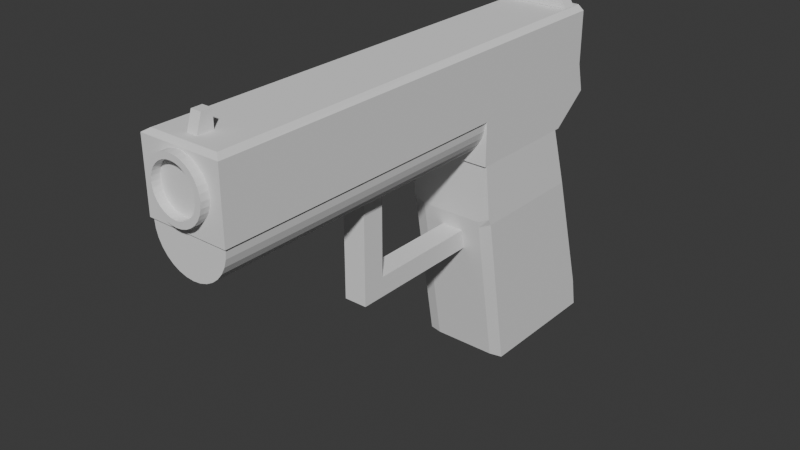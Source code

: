 # Source: gun_trial_1.blend  (saved by Blender 4.5.90; exported with 4.5.12 LTS)
import bpy
from mathutils import Matrix  # noqa: F401  (used for matrix-valued properties, if any)

bpy.ops.wm.read_factory_settings(use_empty=True)
scene = bpy.context.scene
scene.name = 'Scene'

# ---- collections
col_collection = bpy.data.collections.new('Collection'); scene.collection.children.link(col_collection)

# ---- world
world_world = bpy.data.worlds.new('World'); scene.world = world_world
world_world.use_nodes = True; world_world.node_tree.nodes.clear()
_N = world_world.node_tree.nodes; _L = world_world.node_tree.links
n0 = _N.new('ShaderNodeOutputWorld'); n0.name = 'World Output'; n0.location = (300, 300)
n1 = _N.new('ShaderNodeBackground'); n1.name = 'Background'; n1.location = (10, 300)
n1.inputs[0].default_value = (0.05088, 0.05088, 0.05088, 1.0)
_L.new(n1.outputs[0], n0.inputs[0])
n0.is_active_output = True
world_world.color = (0.05088, 0.05088, 0.05088)
world_world.sun_shadow_jitter_overblur = 0.0

# ---- meshes
me_cube_004 = bpy.data.meshes.new('Cube.004')
me_cube_004.from_pydata([(-0.3333, -38.66, -12.71), (-0.3333, -35.33, -12.71), (0.3333, -38.66, -12.71), (0.3333, -35.33, -12.71), (-0.3333, -38.66, -11.56), (-0.3333, -35.33, -11.56), (0.3333, -35.33, -11.56), (0.3333, -38.66, -11.56), (1.115, -63.82, -4.756), (1.093, -63.82, -5.191), (1.03, -63.82, -5.61), (0.9269, -63.82, -5.995), (0.7883, -63.82, -6.333), (0.6194, -63.82, -6.61), (0.4266, -63.82, -6.816), (0.2175, -63.82, -6.943), (0.0, -63.82, -6.986), (-0.2175, -63.82, -6.943), (-0.4266, -63.82, -6.816), (-0.6194, -63.82, -6.61), (-0.7883, -63.82, -6.333), (-0.9269, -63.82, -5.995), (-1.03, -63.82, -5.61), (-1.093, -63.82, -5.191), (-1.115, -63.82, -4.756), (1.115, -41.4, -4.756), (1.093, -41.4, -5.191), (1.03, -41.4, -5.61), (0.9269, -41.4, -5.995), (0.7883, -41.4, -6.333), (0.6194, -41.4, -6.61), (0.4266, -41.4, -6.816), (0.2175, -41.4, -6.943), (0.0, -41.4, -6.986), (-0.2175, -41.4, -6.943), (-0.4266, -41.4, -6.816), (-0.6194, -41.4, -6.61), (-0.7883, -41.4, -6.333), (-0.9269, -41.4, -5.995), (-1.03, -41.4, -5.61), (-1.093, -41.4, -5.191), (-1.115, -41.4, -4.756), (-0.1626, -65.33, -0.9272), (-2.716e-09, -65.33, -0.8952), (-0.3189, -65.33, -1.022), (-0.463, -65.33, -1.176), (-0.5893, -65.33, -1.383), (-0.6929, -65.33, -1.636), (-0.7699, -65.33, -1.924), (-0.8173, -65.33, -2.237), (-0.8333, -65.33, -2.562), (-0.8173, -65.33, -2.887), (-0.7699, -65.33, -3.2), (-0.6929, -65.33, -3.488), (-0.5893, -65.33, -3.74), (-0.463, -65.33, -3.948), (-0.3189, -65.33, -4.102), (-0.1626, -65.33, -4.196), (-2.716e-09, -65.33, -4.228), (0.1626, -65.33, -4.196), (0.3189, -65.33, -4.102), (0.463, -65.33, -3.948), (0.5893, -65.33, -3.74), (0.6929, -65.33, -3.488), (0.7699, -65.33, -3.2), (0.8173, -65.33, -2.887), (0.8333, -65.33, -2.562), (0.8173, -65.33, -2.237), (0.7699, -65.33, -1.924), (0.6929, -65.33, -1.636), (0.5893, -65.33, -1.383), (0.463, -65.33, -1.176), (0.3189, -65.33, -1.022), (0.1626, -65.33, -0.9272), (-0.1301, -65.33, -1.254), (-4.734e-09, -65.33, -1.228), (-0.2551, -65.33, -1.33), (-0.3704, -65.33, -1.453), (-0.4714, -65.33, -1.619), (-0.5543, -65.33, -1.821), (-0.6159, -65.33, -2.052), (-0.6539, -65.33, -2.302), (-0.6667, -65.33, -2.562), (-0.6539, -65.33, -2.822), (-0.6159, -65.33, -3.072), (-0.5543, -65.33, -3.303), (-0.4714, -65.33, -3.505), (-0.3704, -65.33, -3.67), (-0.2551, -65.33, -3.794), (-0.1301, -65.33, -3.87), (-4.734e-09, -65.33, -3.895), (0.1301, -65.33, -3.87), (0.2551, -65.33, -3.794), (0.3704, -65.33, -3.67), (0.4714, -65.33, -3.505), (0.5543, -65.33, -3.303), (0.6159, -65.33, -3.072), (0.6539, -65.33, -2.822), (0.6667, -65.33, -2.562), (0.6539, -65.33, -2.302), (0.6159, -65.33, -2.052), (0.5543, -65.33, -1.821), (0.4714, -65.33, -1.619), (0.3704, -65.33, -1.453), (0.2551, -65.33, -1.33), (0.1301, -65.33, -1.254), (-1.167, -19.28, -7.178), (1.167, -19.28, -7.178), (1.167, -19.58, -4.663), (1.167, -19.58, -7.178), (-1.167, -19.58, -7.178), (-1.167, -19.58, -4.663), (-1.167, -2.554, -5.511), (1.167, -19.28, -5.511), (1.167, -2.554, -5.511), (-1.167, -19.28, -5.511), (-2.716e-09, -64.11, -0.8952), (-0.1626, -64.11, -0.9272), (0.3189, -64.11, -1.022), (0.1626, -64.11, -0.9272), (-0.3189, -64.11, -1.022), (0.463, -64.11, -1.176), (-0.463, -64.11, -1.176), (0.5893, -64.11, -1.383), (-0.5893, -64.11, -1.383), (-4.734e-09, -64.11, -1.228), (0.1301, -64.11, -1.254), (-0.1301, -64.11, -1.254), (0.3704, -64.11, -1.453), (-0.3704, -64.11, -1.453), (0.2551, -64.11, -1.33), (-0.2551, -64.11, -1.33), (0.6929, -64.11, -1.636), (0.4714, -64.11, -1.619), (-0.4714, -64.11, -1.619), (-0.6929, -64.11, -1.636), (0.5543, -64.11, -1.821), (-0.5543, -64.11, -1.821), (0.7699, -64.11, -1.924), (-0.7699, -64.11, -1.924), (0.6159, -64.11, -2.052), (-0.6159, -64.11, -2.052), (-0.8173, -64.11, -2.237), (0.8173, -64.11, -2.237), (0.6539, -64.11, -2.302), (-0.6539, -64.11, -2.302), (0.8333, -64.11, -2.562), (-0.8329, -64.11, -2.554), (-0.8333, -64.11, -2.562), (0.6667, -64.11, -2.562), (-0.6667, -64.11, -2.562), (-0.8173, -64.11, -2.887), (-0.6539, -64.11, -2.822), (0.8329, -64.11, -2.57), (0.8173, -64.11, -2.887), (0.6539, -64.11, -2.822), (0.6159, -64.11, -3.072), (-0.6159, -64.11, -3.072), (0.7699, -64.11, -3.2), (-0.5543, -64.11, -3.303), (-0.7699, -64.11, -3.2), (0.5543, -64.11, -3.303), (-0.6929, -64.11, -3.488), (0.6929, -64.11, -3.488), (0.5893, -64.11, -3.74), (0.4714, -64.11, -3.505), (-0.4714, -64.11, -3.505), (-0.5893, -64.11, -3.74), (0.3704, -64.11, -3.67), (0.463, -64.11, -3.948), (0.3189, -64.11, -4.102), (0.2551, -64.11, -3.794), (0.1626, -64.11, -4.196), (-2.716e-09, -64.11, -4.228), (0.1301, -64.11, -3.87), (-0.1626, -64.11, -4.196), (-4.734e-09, -64.11, -3.895), (-0.1301, -64.11, -3.87), (-0.2551, -64.11, -3.794), (-0.463, -64.11, -3.948), (-0.3704, -64.11, -3.67), (-0.3189, -64.11, -4.102), (-0.9262, -19.58, -5.994), (-1.093, -19.58, -5.191), (-0.4263, -19.58, -6.815), (-0.2173, -19.58, -6.941), (-0.6189, -19.58, -6.609), (-0.7877, -19.58, -6.332), (1.114, -19.58, -4.756), (9.606e-10, -19.58, -6.984), (1.093, -19.58, -5.191), (1.109, -19.58, -4.663), (0.4263, -19.58, -6.815), (0.7877, -19.58, -6.332), (0.6189, -19.58, -6.609), (0.9262, -19.58, -5.994), (1.029, -19.58, -5.609), (-1.029, -19.58, -5.609), (-1.114, -19.58, -4.756), (0.2173, -19.58, -6.941), (-1.109, -19.58, -4.663), (-1.11, -63.82, -4.663), (1.11, -63.82, -4.663), (0.3333, -18.61, -11.56), (0.3333, -18.1, -12.71), (-0.3333, -18.1, -12.71), (-0.3333, -18.61, -11.56), (-0.3333, -35.33, -6.872), (-0.3333, -38.66, -6.873), (-0.2174, -35.33, -6.943), (2.673e-10, -35.33, -6.985), (0.2174, -35.33, -6.943), (0.3333, -35.33, -6.872), (0.3333, -38.66, -6.873), (-0.2175, -38.66, -6.943), (1.206e-10, -38.66, -6.986), (0.2175, -38.66, -6.943), (1.167, -2.972, -7.178), (0.8044, -2.554, -7.178), (1.167, -2.192, -7.178), (1.167, -2.554, -6.816), (-0.8044, -2.554, -7.178), (-1.167, -2.972, -7.178), (-1.167, -2.554, -6.816), (-1.167, -2.192, -7.178), (-1.283, 5.161, -19.85), (-0.9211, 5.577, -19.85), (-0.9212, -14.96, -19.85), (-1.283, -14.56, -19.85), (1.283, -14.56, -19.85), (0.9212, -14.96, -19.85), (0.9211, 5.577, -19.85), (1.283, 5.161, -19.85), (-1.283, -18.64, -10.61), (-0.9212, -18.68, -11.41), (-0.9212, -19.03, -10.61), (-1.271, -19.06, -10.25), (-0.9211, -0.6327, -10.61), (-1.283, -1.051, -10.61), (1.283, -1.051, -10.61), (0.9211, -0.6327, -10.61), (0.9212, -18.87, -10.97), (1.283, -18.64, -10.61), (1.271, -19.06, -10.25), (0.9212, -19.03, -10.61), (-0.9212, -15.73, -18.1), (-1.283, -15.34, -18.1), (-1.283, 4.385, -18.1), (-0.9211, 4.802, -18.1), (0.9211, 4.802, -18.1), (1.283, 4.385, -18.1), (1.283, -15.34, -18.1), (0.9212, -15.73, -18.1), (-1.167, -2.192, -7.178), (-0.9307, -1.995, -7.178), (0.9307, -1.995, -7.178), (1.167, -2.192, -7.178), (-0.9307, 3.421, -5.308), (-0.9307, 3.315, -5.579), (-1.167, 3.268, -5.511), (1.167, 3.268, -5.511), (0.9307, 3.315, -5.579), (0.9307, 3.421, -5.308), (-1.167, -2.554, -4.709), (1.167, -19.28, -4.663), (-1.167, 2.787, -4.696), (1.167, -2.554, -4.658), (-0.9307, 3.053, -4.687), (-1.167, -19.28, -4.75), (0.9307, 3.034, -4.655), (-1.167, -19.58, -4.751), (1.167, 2.764, -4.656), (-2.716e-09, -20.23, -0.8952), (-0.1626, -20.23, -0.9272), (0.3189, -20.23, -1.022), (0.1626, -20.23, -0.9272), (-0.3189, -20.23, -1.022), (0.463, -20.23, -1.176), (-0.463, -20.23, -1.176), (0.5893, -20.23, -1.383), (-0.5893, -20.23, -1.383), (-4.734e-09, -20.23, -1.228), (0.1301, -20.23, -1.254), (-0.1301, -20.23, -1.254), (0.3704, -20.23, -1.453), (-0.3704, -20.23, -1.453), (0.2551, -20.23, -1.33), (-0.2551, -20.23, -1.33), (0.6929, -20.23, -1.636), (0.4714, -20.23, -1.619), (-0.4714, -20.23, -1.619), (-0.6929, -20.23, -1.636), (0.5543, -20.23, -1.821), (-0.5543, -20.23, -1.821), (0.7699, -20.23, -1.924), (-0.7699, -20.23, -1.924), (0.6159, -20.23, -2.052), (-0.6159, -20.23, -2.052), (-0.8173, -20.23, -2.237), (0.8173, -20.23, -2.237), (0.6539, -20.23, -2.302), (-0.6539, -20.23, -2.302), (0.8333, -20.23, -2.562), (-0.8329, -20.23, -2.554), (-0.8333, -20.23, -2.562), (0.6667, -20.23, -2.562), (-0.6667, -20.23, -2.562), (-0.8173, -20.23, -2.887), (-0.6539, -20.23, -2.822), (0.8329, -20.23, -2.57), (0.8173, -20.23, -2.887), (0.6539, -20.23, -2.822), (0.6159, -20.23, -3.072), (-0.6159, -20.23, -3.072), (0.7699, -20.23, -3.2), (-0.5543, -20.23, -3.303), (-0.7699, -20.23, -3.2), (0.5543, -20.23, -3.303), (-0.6929, -20.23, -3.488), (0.6929, -20.23, -3.488), (0.5893, -20.23, -3.74), (0.4714, -20.23, -3.505), (-0.4714, -20.23, -3.505), (-0.5893, -20.23, -3.74), (0.3704, -20.23, -3.67), (0.463, -20.23, -3.948), (0.3189, -20.23, -4.102), (0.2551, -20.23, -3.794), (0.1626, -20.23, -4.196), (-2.716e-09, -20.23, -4.228), (0.1301, -20.23, -3.87), (-0.1626, -20.23, -4.196), (-4.734e-09, -20.23, -3.895), (-0.1301, -20.23, -3.87), (-0.2551, -20.23, -3.794), (-0.463, -20.23, -3.948), (-0.3704, -20.23, -3.67), (-0.3189, -20.23, -4.102)], [], [(4, 208, 207, 5), (5, 207, 209, 210, 211, 212, 6), (6, 212, 213, 7), (7, 213, 216, 215, 214, 208, 4), (1, 3, 2, 0), (2, 7, 4, 0), (3, 6, 7, 2), (5, 6, 203, 206), (0, 4, 5, 1), (1, 5, 206, 205), (6, 3, 204, 203), (3, 1, 205, 204), (25, 8, 9, 26), (26, 9, 10, 27), (27, 10, 11, 28), (28, 11, 12, 29), (29, 12, 13, 30), (30, 13, 14, 31), (31, 14, 15, 32), (32, 15, 16, 33), (33, 16, 17, 34), (34, 17, 18, 35), (35, 18, 19, 36), (36, 19, 20, 37), (37, 20, 21, 38), (38, 21, 22, 39), (39, 22, 23, 40), (40, 23, 24, 41), (47, 48, 80, 79), (61, 62, 94, 93), (48, 49, 81, 80), (62, 63, 95, 94), (49, 50, 82, 81), (63, 64, 96, 95), (50, 51, 83, 82), (64, 65, 97, 96), (51, 52, 84, 83), (65, 66, 98, 97), (52, 53, 85, 84), (66, 67, 99, 98), (53, 54, 86, 85), (67, 68, 100, 99), (54, 55, 87, 86), (68, 69, 101, 100), (55, 56, 88, 87), (43, 42, 74, 75), (69, 70, 102, 101), (56, 57, 89, 88), (42, 44, 76, 74), (70, 71, 103, 102), (57, 58, 90, 89), (44, 45, 77, 76), (71, 72, 104, 103), (58, 59, 91, 90), (45, 46, 78, 77), (72, 73, 105, 104), (59, 60, 92, 91), (46, 47, 79, 78), (73, 43, 75, 105), (60, 61, 93, 92), (256, 260, 114, 220, 219), (110, 106, 107, 109), (107, 113, 264, 108, 109), (225, 226, 231, 232, 229, 230, 227, 228), (112, 263, 265, 259), (221, 218, 240, 237), (252, 245, 227, 230), (107, 106, 236, 235, 244, 243), (250, 251, 229, 232), (246, 247, 225, 228), (109, 108, 191, 188, 190, 196, 195, 193, 194, 192, 199, 189, 185, 184, 186, 187, 182, 197, 183, 198, 200, 111, 270, 110), (115, 268, 263, 112), (114, 266, 264, 113), (260, 271, 266, 114), (257, 267, 269, 262), (233, 238, 247, 246), (248, 249, 231, 226), (239, 242, 251, 250), (235, 234, 205, 206, 203, 241, 244), (241, 203, 204, 205, 234, 245, 252), (106, 115, 112, 223, 222), (224, 223, 112, 259, 253), (217, 107, 243, 242, 239), (254, 258, 261, 255), (106, 222, 238, 233, 236), (177, 178, 88, 89), (146, 143, 67, 66), (175, 173, 58, 57), (166, 159, 85, 86), (137, 134, 78, 79), (132, 123, 70, 69), (120, 122, 45, 44), (131, 127, 74, 76), (151, 160, 52, 51), (149, 155, 97, 98), (169, 164, 62, 61), (124, 135, 47, 46), (125, 126, 105, 75), (123, 121, 71, 70), (130, 128, 103, 104), (176, 177, 89, 90), (159, 157, 84, 85), (152, 150, 82, 83), (127, 125, 75, 74), (158, 154, 65, 64), (139, 142, 49, 48), (133, 136, 101, 102), (180, 166, 86, 87), (161, 165, 94, 95), (119, 116, 43, 73), (181, 175, 57, 56), (179, 181, 56, 55), (172, 170, 60, 59), (138, 132, 69, 68), (168, 171, 92, 93), (174, 176, 90, 91), (171, 174, 91, 92), (178, 180, 87, 88), (135, 139, 48, 47), (163, 158, 64, 63), (145, 141, 80, 81), (128, 133, 102, 103), (122, 124, 46, 45), (167, 179, 55, 54), (116, 117, 42, 43), (157, 152, 83, 84), (140, 144, 99, 100), (126, 130, 104, 105), (160, 162, 53, 52), (148, 151, 51, 50), (165, 168, 93, 94), (143, 138, 68, 67), (129, 131, 76, 77), (144, 149, 98, 99), (142, 147, 148, 50, 49), (134, 129, 77, 78), (121, 118, 72, 71), (162, 167, 54, 53), (117, 120, 44, 42), (156, 161, 95, 96), (173, 172, 59, 58), (141, 137, 79, 80), (136, 140, 100, 101), (118, 119, 73, 72), (150, 145, 81, 82), (170, 169, 61, 60), (155, 156, 96, 97), (154, 153, 146, 66, 65), (164, 163, 63, 62), (198, 183, 40, 41), (196, 190, 26, 27), (195, 196, 27, 28), (184, 185, 209, 207, 208, 214, 34, 35), (202, 201, 24, 23, 22, 21, 20, 19, 18, 17, 16, 15, 14, 13, 12, 11, 10, 9, 8), (186, 184, 35, 36), (189, 199, 211, 210), (194, 193, 29, 30), (199, 192, 31, 32, 216, 213, 212, 211), (193, 195, 28, 29), (182, 187, 37, 38), (183, 197, 39, 40), (190, 188, 25, 26), (187, 186, 36, 37), (185, 189, 210, 209), (197, 182, 38, 39), (192, 194, 30, 31), (214, 215, 33, 34), (237, 240, 249, 248), (215, 216, 32, 33), (217, 218, 219, 220), (221, 222, 223, 224), (233, 234, 235, 236), (241, 242, 243, 244), (246, 228, 227, 245), (248, 226, 225, 247), (250, 232, 231, 249), (252, 230, 229, 251), (221, 237, 238, 222), (217, 239, 240, 218), (233, 246, 245, 234), (237, 248, 247, 238), (239, 250, 249, 240), (241, 252, 251, 242), (217, 220, 114, 113, 107), (257, 258, 259), (260, 261, 262), (259, 265, 267, 257), (262, 269, 271, 260), (253, 259, 258, 254), (255, 261, 260, 256), (257, 262, 261, 258), (253, 254, 255, 256, 219, 218, 221, 224), (270, 268, 115, 106, 110), (165, 161, 317, 321), (139, 135, 291, 295), (159, 166, 322, 315), (140, 136, 292, 296), (164, 169, 325, 320), (137, 141, 297, 293), (169, 170, 326, 325), (138, 143, 299, 294), (168, 165, 321, 324), (142, 139, 295, 298), (171, 168, 324, 327), (144, 140, 296, 300), (117, 116, 272, 273), (170, 172, 328, 326), (141, 145, 301, 297), (119, 118, 274, 275), (172, 173, 329, 328), (143, 146, 302, 299), (120, 117, 273, 276), (174, 171, 327, 330), (147, 142, 298, 303), (116, 119, 275, 272), (176, 174, 330, 332), (148, 147, 303, 304), (122, 120, 276, 278), (173, 175, 331, 329), (149, 144, 300, 305), (118, 121, 277, 274), (177, 176, 332, 333), (145, 150, 306, 301), (121, 123, 279, 277), (178, 177, 333, 334), (150, 152, 308, 306), (124, 122, 278, 280), (181, 179, 335, 337), (151, 148, 304, 307), (125, 127, 283, 281), (175, 181, 337, 331), (146, 153, 309, 302), (126, 125, 281, 282), (180, 178, 334, 336), (153, 154, 310, 309), (128, 130, 286, 284), (167, 162, 318, 323), (155, 149, 305, 311), (131, 129, 285, 287), (166, 180, 336, 322), (156, 155, 311, 312), (130, 126, 282, 286), (179, 167, 323, 335), (152, 157, 313, 308), (127, 131, 287, 283), (154, 158, 314, 310), (123, 132, 288, 279), (157, 159, 315, 313), (133, 128, 284, 289), (160, 151, 307, 316), (129, 134, 290, 285), (161, 156, 312, 317), (135, 124, 280, 291), (162, 160, 316, 318), (136, 133, 289, 292), (158, 163, 319, 314), (134, 137, 293, 290), (163, 164, 320, 319), (132, 138, 294, 288), (188, 111, 201, 202)])
_uv = me_cube_004.uv_layers.new(name='UVMap')
_uv.uv.foreach_set('vector', [0.4182, 0.0, 0.594, 0.0, 0.594, 0.25, 0.4182, 0.25, 0.4182, 0.25, 0.594, 0.25, 0.5914, 0.2935, 0.5898, 0.375, 0.5914, 0.4565, 0.594, 0.5, 0.4182, 0.5, 0.4182, 0.5, 0.594, 0.5, 0.594, 0.75, 0.4182, 0.75, 0.4182, 0.75, 0.594, 0.75, 0.5914, 0.7935, 0.5898, 0.875, 0.5914, 0.9565, 0.594, 1.0, 0.4182, 1.0, 0.125, 0.5, 0.375, 0.5, 0.375, 0.75, 0.125, 0.75, 0.375, 0.75, 0.4182, 0.75, 0.4182, 1.0, 0.375, 1.0, 0.375, 0.5, 0.4182, 0.5, 0.4182, 0.75, 0.375, 0.75, 0.4182, 0.25, 0.4182, 0.5, 0.4182, 0.5, 0.4182, 0.25, 0.375, 0.0, 0.4182, 0.0, 0.4182, 0.25, 0.375, 0.25, 0.375, 0.25, 0.4182, 0.25, 0.4182, 0.25, 0.375, 0.25, 0.4182, 0.5, 0.375, 0.5, 0.375, 0.5, 0.4182, 0.5, 0.375, 0.5, 0.125, 0.5, 0.125, 0.5, 0.375, 0.5, 0.75, 0.75, 0.75, 1.0, 0.7188, 1.0, 0.7188, 0.75, 0.7188, 0.75, 0.7188, 1.0, 0.6875, 1.0, 0.6875, 0.75, 0.6875, 0.75, 0.6875, 1.0, 0.6562, 1.0, 0.6562, 0.75, 0.6562, 0.75, 0.6562, 1.0, 0.625, 1.0, 0.625, 0.75, 0.625, 0.75, 0.625, 1.0, 0.5938, 1.0, 0.5938, 0.75, 0.5938, 0.75, 0.5938, 1.0, 0.5625, 1.0, 0.5625, 0.75, 0.5625, 0.75, 0.5625, 1.0, 0.5312, 1.0, 0.5312, 0.75, 0.5312, 0.75, 0.5312, 1.0, 0.5, 1.0, 0.5, 0.75, 0.5, 0.75, 0.5, 1.0, 0.4688, 1.0, 0.4688, 0.75, 0.4688, 0.75, 0.4688, 1.0, 0.4375, 1.0, 0.4375, 0.75, 0.4375, 0.75, 0.4375, 1.0, 0.4062, 1.0, 0.4062, 0.75, 0.4062, 0.75, 0.4062, 1.0, 0.375, 1.0, 0.375, 0.75, 0.375, 0.75, 0.375, 1.0, 0.3438, 1.0, 0.3438, 0.75, 0.3438, 0.75, 0.3438, 1.0, 0.3125, 1.0, 0.3125, 0.75, 0.3125, 0.75, 0.3125, 1.0, 0.2812, 1.0, 0.2812, 0.75, 0.2812, 0.75, 0.2812, 1.0, 0.25, 1.0, 0.25, 0.75, 0.0, 0.0, 0.0, 0.0, 0.0, 0.0, 0.0, 0.0, 0.0, 0.0, 0.0, 0.0, 0.0, 0.0, 0.0, 0.0, 0.0, 0.0, 0.0, 0.0, 0.0, 0.0, 0.0, 0.0, 0.0, 0.0, 0.0, 0.0, 0.0, 0.0, 0.0, 0.0, 0.0, 0.0, 0.0, 0.0, 0.0, 0.0, 0.0, 0.0, 0.0, 0.0, 0.0, 0.0, 0.0, 0.0, 0.0, 0.0, 0.0, 0.0, 0.0, 0.0, 0.0, 0.0, 0.0, 0.0, 0.0, 0.0, 0.0, 0.0, 0.0, 0.0, 0.0, 0.0, 0.0, 0.0, 0.0, 0.0, 0.0, 0.0, 0.0, 0.0, 0.0, 0.0, 0.0, 0.0, 0.0, 0.0, 0.0, 0.0, 0.0, 0.0, 0.0, 0.0, 0.0, 0.0, 0.0, 0.0, 0.0, 0.0, 0.0, 0.0, 0.0, 0.0, 0.0, 0.0, 0.0, 0.0, 0.0, 0.0, 0.0, 0.0, 0.0, 0.0, 0.0, 0.0, 0.0, 0.0, 0.0, 0.0, 0.0, 0.0, 0.0, 0.0, 0.0, 0.0, 0.0, 0.0, 0.0, 0.0, 0.0, 0.0, 0.0, 0.0, 0.0, 0.0, 0.0, 0.0, 0.0, 0.0, 0.0, 0.0, 0.0, 0.0, 0.0, 0.0, 0.0, 0.0, 0.0, 0.0, 0.0, 0.0, 0.0, 0.0, 0.0, 0.0, 0.0, 0.0, 0.0, 0.0, 0.0, 0.0, 0.0, 0.0, 0.0, 0.0, 0.0, 0.0, 0.0, 0.0, 0.0, 0.0, 0.0, 0.0, 0.0, 0.0, 0.0, 0.0, 0.0, 0.0, 0.0, 0.0, 0.0, 0.0, 0.0, 0.0, 0.0, 0.0, 0.0, 0.0, 0.0, 0.0, 0.0, 0.0, 0.0, 0.0, 0.0, 0.0, 0.0, 0.0, 0.0, 0.0, 0.0, 0.0, 0.0, 0.0, 0.0, 0.0, 0.0, 0.0, 0.0, 0.0, 0.0, 0.0, 0.0, 0.0, 0.0, 0.0, 0.0, 0.0, 0.0, 0.0, 0.0, 0.0, 0.0, 0.0, 0.0, 0.0, 0.0, 0.0, 0.0, 0.0, 0.0, 0.0, 0.0, 0.0, 0.0, 0.0, 0.0, 0.0, 0.0, 0.0, 0.0, 0.0, 0.0, 0.0, 0.0, 0.0, 0.0, 0.0, 0.0, 0.0, 0.0, 0.0, 0.0, 0.0, 0.0, 0.0, 0.0, 0.0, 0.0, 0.0, 0.0, 0.0, 0.0, 0.0, 0.375, 0.5067, 0.4375, 0.5009, 0.4375, 0.5192, 0.3886, 0.5192, 0.375, 0.5067, 0.125, 0.5612, 0.125, 0.56, 0.375, 0.56, 0.375, 0.5612, 0.375, 0.56, 0.4375, 0.56, 0.4693, 0.56, 0.4693, 0.5612, 0.375, 0.5612, 0.125, 0.52, 0.1603, 0.5192, 0.3397, 0.5192, 0.375, 0.52, 0.375, 0.5592, 0.3397, 0.56, 0.1603, 0.56, 0.125, 0.5592, 0.4375, 0.2308, 0.4676, 0.2308, 0.4681, 0.2491, 0.4375, 0.2491, 0.1638, 0.5192, 0.3362, 0.5192, 0.3397, 0.5192, 0.1603, 0.5192, 0.3397, 0.56, 0.1603, 0.56, 0.1603, 0.56, 0.3397, 0.56, 0.375, 0.56, 0.125, 0.56, 0.125, 0.56, 0.1603, 0.56, 0.3397, 0.56, 0.375, 0.56, 0.375, 0.52, 0.375, 0.5592, 0.375, 0.5592, 0.375, 0.52, 0.375, 0.1908, 0.375, 0.23, 0.375, 0.23, 0.375, 0.1908, 0.5307, 0.4625, 0.625, 0.4625, 0.625, 0.4582, 0.6215, 0.4585, 0.6052, 0.4569, 0.5895, 0.4522, 0.5751, 0.4445, 0.5624, 0.4341, 0.552, 0.4214, 0.5443, 0.407, 0.5396, 0.3913, 0.538, 0.375, 0.5396, 0.3587, 0.5443, 0.343, 0.552, 0.3286, 0.5624, 0.3159, 0.5751, 0.3055, 0.5895, 0.2978, 0.6052, 0.2931, 0.6215, 0.2915, 0.625, 0.2918, 0.625, 0.2875, 0.6217, 0.2875, 0.5307, 0.2875, 0.4375, 0.19, 0.4661, 0.19, 0.4676, 0.2308, 0.4375, 0.2308, 0.4375, 0.5192, 0.4695, 0.5192, 0.4693, 0.56, 0.4375, 0.56, 0.4375, 0.5009, 0.4696, 0.5009, 0.4695, 0.5192, 0.4375, 0.5192, 0.4451, 0.2753, 0.4684, 0.2753, 0.4696, 0.4747, 0.4451, 0.4747, 0.375, 0.1909, 0.375, 0.2299, 0.375, 0.23, 0.375, 0.1908, 0.1603, 0.5192, 0.3397, 0.5192, 0.3397, 0.5192, 0.1603, 0.5192, 0.375, 0.5201, 0.375, 0.5591, 0.375, 0.5592, 0.375, 0.52, 0.1603, 0.56, 0.1603, 0.56, 0.2175, 0.56, 0.2175, 0.56, 0.2825, 0.56, 0.3397, 0.56, 0.3397, 0.56, 0.3397, 0.56, 0.2825, 0.56, 0.2825, 0.56, 0.2175, 0.56, 0.1603, 0.56, 0.1603, 0.56, 0.3397, 0.56, 0.375, 0.19, 0.4375, 0.19, 0.4375, 0.2308, 0.3886, 0.2308, 0.375, 0.2298, 0.375, 0.2433, 0.3886, 0.2308, 0.4375, 0.2308, 0.4375, 0.2491, 0.375, 0.2433, 0.375, 0.5202, 0.375, 0.56, 0.375, 0.56, 0.375, 0.5591, 0.375, 0.5201, 0.375, 0.2753, 0.4349, 0.2753, 0.4349, 0.4747, 0.375, 0.4747, 0.375, 0.19, 0.375, 0.2298, 0.375, 0.2299, 0.375, 0.1909, 0.375, 0.19, 0.0, 0.0, 0.0, 0.0, 0.0, 0.0, 0.0, 0.0, 0.0, 0.0, 0.0, 0.0, 0.0, 0.0, 0.0, 0.0, 0.0, 0.0, 0.0, 0.0, 0.0, 0.0, 0.0, 0.0, 0.0, 0.0, 0.0, 0.0, 0.0, 0.0, 0.0, 0.0, 0.0, 0.0, 0.0, 0.0, 0.0, 0.0, 0.0, 0.0, 0.0, 0.0, 0.0, 0.0, 0.0, 0.0, 0.0, 0.0, 0.0, 0.0, 0.0, 0.0, 0.0, 0.0, 0.0, 0.0, 0.0, 0.0, 0.0, 0.0, 0.0, 0.0, 0.0, 0.0, 0.0, 0.0, 0.0, 0.0, 0.0, 0.0, 0.0, 0.0, 0.0, 0.0, 0.0, 0.0, 0.0, 0.0, 0.0, 0.0, 0.0, 0.0, 0.0, 0.0, 0.0, 0.0, 0.0, 0.0, 0.0, 0.0, 0.0, 0.0, 0.0, 0.0, 0.0, 0.0, 0.0, 0.0, 0.0, 0.0, 0.0, 0.0, 0.0, 0.0, 0.0, 0.0, 0.0, 0.0, 0.0, 0.0, 0.0, 0.0, 0.0, 0.0, 0.0, 0.0, 0.0, 0.0, 0.0, 0.0, 0.0, 0.0, 0.0, 0.0, 0.0, 0.0, 0.0, 0.0, 0.0, 0.0, 0.0, 0.0, 0.0, 0.0, 0.0, 0.0, 0.0, 0.0, 0.0, 0.0, 0.0, 0.0, 0.0, 0.0, 0.0, 0.0, 0.0, 0.0, 0.0, 0.0, 0.0, 0.0, 0.0, 0.0, 0.0, 0.0, 0.0, 0.0, 0.0, 0.0, 0.0, 0.0, 0.0, 0.0, 0.0, 0.0, 0.0, 0.0, 0.0, 0.0, 0.0, 0.0, 0.0, 0.0, 0.0, 0.0, 0.0, 0.0, 0.0, 0.0, 0.0, 0.0, 0.0, 0.0, 0.0, 0.0, 0.0, 0.0, 0.0, 0.0, 0.0, 0.0, 0.0, 0.0, 0.0, 0.0, 0.0, 0.0, 0.0, 0.0, 0.0, 0.0, 0.0, 0.0, 0.0, 0.0, 0.0, 0.0, 0.0, 0.0, 0.0, 0.0, 0.0, 0.0, 0.0, 0.0, 0.0, 0.0, 0.0, 0.0, 0.0, 0.0, 0.0, 0.0, 0.0, 0.0, 0.0, 0.0, 0.0, 0.0, 0.0, 0.0, 0.0, 0.0, 0.0, 0.0, 0.0, 0.0, 0.0, 0.0, 0.0, 0.0, 0.0, 0.0, 0.0, 0.0, 0.0, 0.0, 0.0, 0.0, 0.0, 0.0, 0.0, 0.0, 0.0, 0.0, 0.0, 0.0, 0.0, 0.0, 0.0, 0.0, 0.0, 0.0, 0.0, 0.0, 0.0, 0.0, 0.0, 0.0, 0.0, 0.0, 0.0, 0.0, 0.0, 0.0, 0.0, 0.0, 0.0, 0.0, 0.0, 0.0, 0.0, 0.0, 0.0, 0.0, 0.0, 0.0, 0.0, 0.0, 0.0, 0.0, 0.0, 0.0, 0.0, 0.0, 0.0, 0.0, 0.0, 0.0, 0.0, 0.0, 0.0, 0.0, 0.0, 0.0, 0.0, 0.0, 0.0, 0.0, 0.0, 0.0, 0.0, 0.0, 0.0, 0.0, 0.0, 0.0, 0.0, 0.0, 0.0, 0.0, 0.0, 0.0, 0.0, 0.0, 0.0, 0.0, 0.0, 0.0, 0.0, 0.0, 0.0, 0.0, 0.0, 0.0, 0.0, 0.0, 0.0, 0.0, 0.0, 0.0, 0.0, 0.0, 0.0, 0.0, 0.0, 0.0, 0.0, 0.0, 0.0, 0.0, 0.0, 0.0, 0.0, 0.0, 0.0, 0.0, 0.0, 0.0, 0.0, 0.0, 0.0, 0.0, 0.0, 0.0, 0.0, 0.0, 0.0, 0.0, 0.0, 0.0, 0.0, 0.0, 0.0, 0.0, 0.0, 0.0, 0.0, 0.0, 0.0, 0.0, 0.0, 0.0, 0.0, 0.0, 0.0, 0.0, 0.0, 0.0, 0.0, 0.0, 0.0, 0.0, 0.0, 0.0, 0.0, 0.0, 0.0, 0.0, 0.0, 0.0, 0.0, 0.0, 0.0, 0.0, 0.0, 0.0, 0.0, 0.0, 0.0, 0.0, 0.0, 0.0, 0.0, 0.0, 0.0, 0.0, 0.0, 0.0, 0.0, 0.0, 0.0, 0.0, 0.0, 0.0, 0.0, 0.0, 0.0, 0.0, 0.0, 0.0, 0.0, 0.0, 0.0, 0.0, 0.0, 0.0, 0.0, 0.0, 0.0, 0.0, 0.0, 0.0, 0.0, 0.0, 0.0, 0.0, 0.0, 0.0, 0.0, 0.0, 0.0, 0.0, 0.0, 0.0, 0.0, 0.0, 0.0, 0.0, 0.0, 0.0, 0.0, 0.0, 0.0, 0.0, 0.0, 0.0, 0.0, 0.0, 0.0, 0.0, 0.0, 0.0, 0.0, 0.0, 0.0, 0.0, 0.0, 0.0, 0.0, 0.0, 0.0, 0.0, 0.0, 0.0, 0.0, 0.0, 0.0, 0.0, 0.0, 0.0, 0.0, 0.0, 0.0, 0.0, 0.0, 0.0, 0.0, 0.0, 0.0, 0.0, 0.0, 0.0, 0.0, 0.0, 0.0, 0.0, 0.0, 0.0, 0.0, 0.0, 0.0, 0.0, 0.0, 0.0, 0.25, 0.5068, 0.2812, 0.5068, 0.2812, 0.75, 0.25, 0.75, 0.6875, 0.5068, 0.7188, 0.5068, 0.7188, 0.75, 0.6875, 0.75, 0.6562, 0.5068, 0.6875, 0.5068, 0.6875, 0.75, 0.6562, 0.75, 0.4375, 0.5068, 0.4688, 0.5068, 0.4687, 0.6823, 0.4514, 0.6823, 0.4514, 0.7195, 0.4687, 0.7195, 0.4688, 0.75, 0.4375, 0.75, 0.489, 0.2601, 0.01099, 0.2601, 0.01, 0.25, 0.01461, 0.2032, 0.02827, 0.1582, 0.05045, 0.1167, 0.08029, 0.08029, 0.1167, 0.05045, 0.1582, 0.02827, 0.2032, 0.01461, 0.25, 0.01, 0.2968, 0.01461, 0.3418, 0.02827, 0.3833, 0.05045, 0.4197, 0.08029, 0.4496, 0.1167, 0.4717, 0.1582, 0.4854, 0.2032, 0.49, 0.25, 0.4062, 0.5068, 0.4375, 0.5068, 0.4375, 0.75, 0.4062, 0.75, 0.5, 0.5068, 0.5312, 0.5068, 0.5312, 0.6823, 0.5, 0.6823, 0.5938, 0.5068, 0.625, 0.5068, 0.625, 0.75, 0.5938, 0.75, 0.5312, 0.5068, 0.5625, 0.5068, 0.5625, 0.75, 0.5312, 0.75, 0.5312, 0.7195, 0.5486, 0.7195, 0.5486, 0.6823, 0.5312, 0.6823, 0.625, 0.5068, 0.6562, 0.5068, 0.6562, 0.75, 0.625, 0.75, 0.3438, 0.5068, 0.375, 0.5068, 0.375, 0.75, 0.3438, 0.75, 0.2812, 0.5068, 0.3125, 0.5068, 0.3125, 0.75, 0.2812, 0.75, 0.7188, 0.5068, 0.75, 0.5068, 0.75, 0.75, 0.7188, 0.75, 0.375, 0.5068, 0.4062, 0.5068, 0.4062, 0.75, 0.375, 0.75, 0.4688, 0.5068, 0.5, 0.5068, 0.5, 0.6823, 0.4687, 0.6823, 0.3125, 0.5068, 0.3438, 0.5068, 0.3438, 0.75, 0.3125, 0.75, 0.5625, 0.5068, 0.5938, 0.5068, 0.5938, 0.75, 0.5625, 0.75, 0.4687, 0.7195, 0.5, 0.7195, 0.5, 0.75, 0.4688, 0.75, 0.1603, 0.5192, 0.3397, 0.5192, 0.3397, 0.5192, 0.1603, 0.5192, 0.5, 0.7195, 0.5312, 0.7195, 0.5312, 0.75, 0.5, 0.75, 0.375, 0.5202, 0.375, 0.5191, 0.375, 0.5067, 0.3886, 0.5192, 0.1638, 0.5192, 0.125, 0.5192, 0.125, 0.5192, 0.1256, 0.5192, 0.375, 0.1909, 0.375, 0.19, 0.375, 0.19, 0.375, 0.19, 0.3397, 0.56, 0.375, 0.56, 0.375, 0.56, 0.3397, 0.56, 0.375, 0.1908, 0.375, 0.1908, 0.375, 0.19, 0.375, 0.19, 0.375, 0.2308, 0.375, 0.2308, 0.375, 0.23, 0.375, 0.23, 0.375, 0.52, 0.375, 0.52, 0.3397, 0.5192, 0.3397, 0.5192, 0.3397, 0.56, 0.3397, 0.56, 0.375, 0.5592, 0.375, 0.5592, 0.375, 0.2308, 0.375, 0.2308, 0.375, 0.2299, 0.375, 0.2298, 0.375, 0.5202, 0.375, 0.5201, 0.3397, 0.5192, 0.3362, 0.5192, 0.375, 0.1909, 0.375, 0.1908, 0.375, 0.19, 0.375, 0.19, 0.375, 0.2308, 0.375, 0.2308, 0.375, 0.23, 0.375, 0.2299, 0.375, 0.5201, 0.375, 0.52, 0.3397, 0.5192, 0.3397, 0.5192, 0.3397, 0.56, 0.3397, 0.56, 0.375, 0.5592, 0.375, 0.5591, 0.375, 0.5202, 0.3886, 0.5192, 0.4375, 0.5192, 0.4375, 0.56, 0.375, 0.56, 0.4451, 0.2753, 0.4349, 0.2753, 0.4375, 0.2491, 0.4375, 0.5009, 0.4349, 0.4747, 0.4451, 0.4747, 0.4375, 0.2491, 0.4681, 0.2491, 0.4684, 0.2753, 0.4451, 0.2753, 0.4451, 0.4747, 0.4696, 0.4747, 0.4696, 0.5009, 0.4375, 0.5009, 0.375, 0.2433, 0.4375, 0.2491, 0.4349, 0.2753, 0.375, 0.2753, 0.375, 0.4747, 0.4349, 0.4747, 0.4375, 0.5009, 0.375, 0.5067, 0.4451, 0.2753, 0.4451, 0.4747, 0.4349, 0.4747, 0.4349, 0.2753, 0.125, 0.5067, 0.1503, 0.5, 0.3497, 0.5, 0.375, 0.5067, 0.375, 0.5067, 0.3362, 0.5192, 0.1638, 0.5192, 0.125, 0.5067, 0.466, 0.1888, 0.4661, 0.19, 0.4375, 0.19, 0.375, 0.19, 0.375, 0.1888, 0.0, 0.0, 0.0, 0.0, 0.0, 0.0, 0.0, 0.0, 0.0, 0.0, 0.0, 0.0, 0.0, 0.0, 0.0, 0.0, 0.0, 0.0, 0.0, 0.0, 0.0, 0.0, 0.0, 0.0, 0.0, 0.0, 0.0, 0.0, 0.0, 0.0, 0.0, 0.0, 0.0, 0.0, 0.0, 0.0, 0.0, 0.0, 0.0, 0.0, 0.0, 0.0, 0.0, 0.0, 0.0, 0.0, 0.0, 0.0, 0.0, 0.0, 0.0, 0.0, 0.0, 0.0, 0.0, 0.0, 0.0, 0.0, 0.0, 0.0, 0.0, 0.0, 0.0, 0.0, 0.0, 0.0, 0.0, 0.0, 0.0, 0.0, 0.0, 0.0, 0.0, 0.0, 0.0, 0.0, 0.0, 0.0, 0.0, 0.0, 0.0, 0.0, 0.0, 0.0, 0.0, 0.0, 0.0, 0.0, 0.0, 0.0, 0.0, 0.0, 0.0, 0.0, 0.0, 0.0, 0.0, 0.0, 0.0, 0.0, 0.0, 0.0, 0.0, 0.0, 0.0, 0.0, 0.0, 0.0, 0.0, 0.0, 0.0, 0.0, 0.0, 0.0, 0.0, 0.0, 0.0, 0.0, 0.0, 0.0, 0.0, 0.0, 0.0, 0.0, 0.0, 0.0, 0.0, 0.0, 0.0, 0.0, 0.0, 0.0, 0.0, 0.0, 0.0, 0.0, 0.0, 0.0, 0.0, 0.0, 0.0, 0.0, 0.0, 0.0, 0.0, 0.0, 0.0, 0.0, 0.0, 0.0, 0.0, 0.0, 0.0, 0.0, 0.0, 0.0, 0.0, 0.0, 0.0, 0.0, 0.0, 0.0, 0.0, 0.0, 0.0, 0.0, 0.0, 0.0, 0.0, 0.0, 0.0, 0.0, 0.0, 0.0, 0.0, 0.0, 0.0, 0.0, 0.0, 0.0, 0.0, 0.0, 0.0, 0.0, 0.0, 0.0, 0.0, 0.0, 0.0, 0.0, 0.0, 0.0, 0.0, 0.0, 0.0, 0.0, 0.0, 0.0, 0.0, 0.0, 0.0, 0.0, 0.0, 0.0, 0.0, 0.0, 0.0, 0.0, 0.0, 0.0, 0.0, 0.0, 0.0, 0.0, 0.0, 0.0, 0.0, 0.0, 0.0, 0.0, 0.0, 0.0, 0.0, 0.0, 0.0, 0.0, 0.0, 0.0, 0.0, 0.0, 0.0, 0.0, 0.0, 0.0, 0.0, 0.0, 0.0, 0.0, 0.0, 0.0, 0.0, 0.0, 0.0, 0.0, 0.0, 0.0, 0.0, 0.0, 0.0, 0.0, 0.0, 0.0, 0.0, 0.0, 0.0, 0.0, 0.0, 0.0, 0.0, 0.0, 0.0, 0.0, 0.0, 0.0, 0.0, 0.0, 0.0, 0.0, 0.0, 0.0, 0.0, 0.0, 0.0, 0.0, 0.0, 0.0, 0.0, 0.0, 0.0, 0.0, 0.0, 0.0, 0.0, 0.0, 0.0, 0.0, 0.0, 0.0, 0.0, 0.0, 0.0, 0.0, 0.0, 0.0, 0.0, 0.0, 0.0, 0.0, 0.0, 0.0, 0.0, 0.0, 0.0, 0.0, 0.0, 0.0, 0.0, 0.0, 0.0, 0.0, 0.0, 0.0, 0.0, 0.0, 0.0, 0.0, 0.0, 0.0, 0.0, 0.0, 0.0, 0.0, 0.0, 0.0, 0.0, 0.0, 0.0, 0.0, 0.0, 0.0, 0.0, 0.0, 0.0, 0.0, 0.0, 0.0, 0.0, 0.0, 0.0, 0.0, 0.0, 0.0, 0.0, 0.0, 0.0, 0.0, 0.0, 0.0, 0.0, 0.0, 0.0, 0.0, 0.0, 0.0, 0.0, 0.0, 0.0, 0.0, 0.0, 0.0, 0.0, 0.0, 0.0, 0.0, 0.0, 0.0, 0.0, 0.0, 0.0, 0.0, 0.0, 0.0, 0.0, 0.0, 0.0, 0.0, 0.0, 0.0, 0.0, 0.0, 0.0, 0.0, 0.0, 0.0, 0.0, 0.0, 0.0, 0.0, 0.0, 0.0, 0.0, 0.0, 0.0, 0.0, 0.0, 0.0, 0.0, 0.0, 0.0, 0.0, 0.0, 0.0, 0.0, 0.0, 0.0, 0.0, 0.0, 0.0, 0.0, 0.0, 0.0, 0.0, 0.0, 0.0, 0.0, 0.0, 0.0, 0.0, 0.0, 0.0, 0.0, 0.0, 0.0, 0.0, 0.0, 0.0, 0.0, 0.0, 0.0, 0.0, 0.0, 0.0, 0.0, 0.0, 0.0, 0.0, 0.0, 0.0, 0.0, 0.0, 0.0, 0.0, 0.0, 0.0, 0.0, 0.0, 0.0, 0.0, 0.0, 0.0, 0.0, 0.0, 0.0, 0.0, 0.0, 0.0, 0.0, 0.0, 0.0, 0.0, 0.0, 0.0, 0.0, 0.0, 0.0, 0.0, 0.0, 0.0, 0.0, 0.0, 0.0, 0.0, 0.0, 0.0, 0.0, 0.0, 0.0, 0.0, 0.0, 0.0, 0.0, 0.0, 0.0, 0.0, 0.0, 0.0, 0.0, 0.0, 0.0, 0.0, 0.0, 0.0, 0.0, 0.0, 0.0, 0.0, 0.0, 0.0, 0.0, 0.0, 0.0, 0.0, 0.0, 0.0, 0.0, 0.0, 0.0, 0.0, 0.0, 0.0, 0.0, 0.0, 0.0, 0.0, 0.0, 0.0, 0.0, 0.0, 0.0, 0.0, 0.0, 0.0, 0.0, 0.0, 0.0, 0.0, 0.0, 0.0, 0.0, 0.0, 0.0, 0.0, 0.01099, 0.2601, 0.489, 0.2601])
me_cube_004.update()
me_cube_001 = bpy.data.meshes.new('Cube.001')
me_cube_001.from_pydata([(-0.15, -61.48, 0.4294), (-0.15, -59.98, 0.4294), (0.15, -61.48, 0.4294), (0.15, -59.98, 0.4294), (1.115, -63.82, -4.756), (-1.115, -63.82, -4.756), (1.115, -41.4, -4.756), (-1.115, -41.4, -4.756), (1.167, -19.58, -4.663), (1.167, -64.11, -4.663), (-1.167, -64.11, -4.663), (-1.167, -19.58, -4.663), (-1.167, -2.554, -3.845), (1.167, -19.28, -3.845), (1.167, -2.554, -3.845), (-1.167, -19.28, -3.845), (1.0, -1.0, -0.5), (0.6761, -1.0, 0.5), (1.0, 1.0, -0.5), (0.6761, 1.0, 0.5), (0.3333, 1.0, -0.5), (0.3333, 1.0, 0.5), (0.3333, -1.0, -0.5), (0.3333, -1.0, 0.5), (0.3333, 1.0, -0.0169), (0.3333, -1.0, -0.0169), (0.0, -1.0, -0.0169), (0.0, 1.0, -0.0169), (0.0, -1.0, -0.5), (0.0, 1.0, -0.5), (-1.0, -1.0, -0.5), (-0.6761, -1.0, 0.5), (-1.0, 1.0, -0.5), (-0.6761, 1.0, 0.5), (-0.3333, 1.0, -0.5), (-0.3333, 1.0, 0.5), (-0.3333, -1.0, -0.5), (-0.3333, -1.0, 0.5), (-0.3333, 1.0, -0.0169), (-0.3333, -1.0, -0.0169), (-2.716e-09, -64.11, -0.8952), (-0.1626, -64.11, -0.9272), (0.3189, -64.11, -1.022), (0.1626, -64.11, -0.9272), (-0.3189, -64.11, -1.022), (0.463, -64.11, -1.176), (-0.463, -64.11, -1.176), (0.5893, -64.11, -1.383), (-0.5893, -64.11, -1.383), (-4.734e-09, -64.11, -1.228), (0.1301, -64.11, -1.254), (-0.1301, -64.11, -1.254), (0.3704, -64.11, -1.453), (-0.3704, -64.11, -1.453), (0.2551, -64.11, -1.33), (-0.2551, -64.11, -1.33), (0.6929, -64.11, -1.636), (0.4714, -64.11, -1.619), (-0.4714, -64.11, -1.619), (-0.6929, -64.11, -1.636), (0.5543, -64.11, -1.821), (-0.5543, -64.11, -1.821), (0.7699, -64.11, -1.924), (-0.7699, -64.11, -1.924), (0.6159, -64.11, -2.052), (-0.6159, -64.11, -2.052), (-0.8173, -64.11, -2.237), (0.8173, -64.11, -2.237), (0.6539, -64.11, -2.302), (-0.6539, -64.11, -2.302), (0.8333, -64.11, -2.562), (-0.8329, -64.11, -2.554), (-0.8333, -64.11, -2.562), (0.6667, -64.11, -2.562), (-0.6667, -64.11, -2.562), (-0.8173, -64.11, -2.887), (-0.6539, -64.11, -2.822), (0.8329, -64.11, -2.57), (0.8173, -64.11, -2.887), (0.6539, -64.11, -2.822), (0.6159, -64.11, -3.072), (-0.6159, -64.11, -3.072), (0.7699, -64.11, -3.2), (-0.5543, -64.11, -3.303), (-0.7699, -64.11, -3.2), (0.5543, -64.11, -3.303), (-0.6929, -64.11, -3.488), (0.6929, -64.11, -3.488), (0.5893, -64.11, -3.74), (0.4714, -64.11, -3.505), (-0.4714, -64.11, -3.505), (-0.5893, -64.11, -3.74), (0.3704, -64.11, -3.67), (0.463, -64.11, -3.948), (0.3189, -64.11, -4.102), (0.2551, -64.11, -3.794), (0.1626, -64.11, -4.196), (-2.716e-09, -64.11, -4.228), (0.1301, -64.11, -3.87), (-0.1626, -64.11, -4.196), (-4.734e-09, -64.11, -3.895), (-0.1301, -64.11, -3.87), (-0.2551, -64.11, -3.794), (-0.463, -64.11, -3.948), (-0.3704, -64.11, -3.67), (-0.3189, -64.11, -4.102), (1.114, -19.58, -4.756), (1.11, -41.4, -4.663), (1.109, -19.58, -4.663), (-1.114, -19.58, -4.756), (-1.11, -41.4, -4.663), (-1.109, -19.58, -4.663), (-1.11, -63.82, -4.663), (1.11, -63.82, -4.663), (-0.15, -59.98, -0.5115), (0.15, -59.98, -0.5115), (0.15, -62.25, -0.5115), (-0.15, -62.25, -0.5115), (-0.9307, 2.554, -3.845), (-1.167, 2.286, -3.845), (1.167, 2.286, -3.845), (0.9307, 2.554, -3.845), (-0.9232, -63.67, -0.5115), (-1.167, -64.11, -0.7915), (1.057, -63.66, -0.5115), (1.167, -64.11, -0.7915), (-0.916, -19.28, -0.5115), (-1.167, -19.28, -0.792), (1.167, -19.28, -0.792), (1.025, -19.28, -0.5115), (-0.9105, -2.554, -0.5115), (-1.167, -2.554, -0.7933), (1.167, -2.554, -0.7933), (1.004, -2.554, -0.5115), (-0.9307, 2.554, -1.033), (-0.6678, 2.554, -0.7474), (-1.167, 2.288, -0.7952), (-0.9063, 2.288, -0.5115), (0.9918, 2.288, -0.5115), (1.167, 2.288, -0.7952), (0.75, 2.554, -0.7474), (0.9307, 2.554, -1.033), (-1.167, -2.554, -4.709), (1.167, -19.28, -4.663), (-1.167, 2.787, -4.696), (1.167, -2.554, -4.658), (-0.9307, 3.053, -4.687), (-1.167, -19.28, -4.75), (0.9307, 3.034, -4.655), (-1.167, -19.58, -4.751), (1.167, 2.764, -4.656)], [], [(3, 1, 0, 2), (7, 5, 112, 110), (121, 141, 139, 120), (133, 130, 126, 129), (123, 127, 15, 147, 149, 11, 10), (15, 127, 131, 12), (138, 137, 130, 133), (123, 72, 71, 66, 63, 59, 48, 46, 44, 41, 40, 43, 42, 45, 47, 56, 62, 67, 70, 125), (120, 139, 132, 14), (14, 132, 128, 13), (11, 111, 110, 112, 113, 107, 108, 8, 9, 10), (12, 131, 136, 119), (137, 138, 140, 135), (20, 24, 21, 19, 18), (18, 19, 17, 16), (20, 18, 16, 22), (19, 21, 23, 17), (23, 21, 24, 25), (29, 20, 22, 28), (16, 17, 23, 25, 22), (24, 27, 26, 25), (22, 25, 26, 28), (29, 27, 24, 20), (34, 32, 33, 35, 38), (32, 30, 31, 33), (34, 36, 30, 32), (33, 31, 37, 35), (37, 39, 38, 35), (29, 28, 36, 34), (30, 36, 39, 37, 31), (38, 39, 26, 27), (36, 28, 26, 39), (29, 34, 38, 27), (129, 126, 122, 117, 114, 115, 124), (73, 68, 64, 60, 57, 52, 54, 50, 49, 51, 55, 53, 58, 61, 65, 69, 74, 76, 81, 83, 90, 104, 102, 101, 100, 98, 95, 92, 89, 85, 80, 79), (107, 113, 4, 6), (110, 111, 109, 7), (106, 108, 107, 6), (116, 115, 3, 2), (115, 114, 1, 3), (114, 117, 0, 1), (9, 125, 70, 77, 78, 82, 87, 88, 93, 94, 96, 97, 99, 105, 103, 91, 86, 84, 75, 72, 123, 10), (117, 116, 2, 0), (118, 134, 135, 140, 141, 121), (119, 136, 134, 118), (125, 128, 129, 124), (123, 125, 124, 122), (122, 126, 127, 123), (128, 132, 133, 129), (126, 130, 131, 127), (137, 135, 134, 136), (139, 141, 140, 138), (132, 139, 138, 133), (136, 131, 130, 137), (124, 115, 116, 117, 122), (144, 142, 12, 119), (142, 147, 15, 12), (143, 145, 14, 13), (145, 150, 120, 14), (146, 144, 119, 118), (148, 146, 118, 121), (8, 143, 13, 128, 125, 9), (150, 148, 121, 120)])
_uv = me_cube_001.uv_layers.new(name='UVMap')
_uv.uv.foreach_set('vector', [0.625, 0.5, 0.875, 0.5, 0.875, 0.75, 0.625, 0.75, 0.25, 0.75, 0.25, 1.0, 0.2433, 1.0, 0.2433, 0.75, 0.5, 0.4747, 0.6054, 0.4747, 0.6144, 0.501, 0.5, 0.501, 0.6424, 0.5192, 0.8476, 0.5192, 0.8481, 0.56, 0.6402, 0.56, 0.6145, 0.0, 0.6145, 0.19, 0.5, 0.19, 0.4661, 0.19, 0.466, 0.1888, 0.4693, 0.1888, 0.4693, 0.0, 0.5, 0.19, 0.6145, 0.19, 0.6144, 0.2308, 0.5, 0.2308, 0.6437, 0.501, 0.8471, 0.501, 0.8476, 0.5192, 0.6424, 0.5192, 0.6145, 1.0, 0.5481, 0.9643, 0.5484, 0.9642, 0.5603, 0.9626, 0.572, 0.9575, 0.5828, 0.9492, 0.5923, 0.9381, 0.6001, 0.9246, 0.6059, 0.9092, 0.6094, 0.8924, 0.6106, 0.875, 0.6094, 0.8576, 0.6059, 0.8408, 0.6001, 0.8254, 0.5923, 0.8119, 0.5828, 0.8008, 0.572, 0.7925, 0.5603, 0.7874, 0.5481, 0.7857, 0.6145, 0.75, 0.5, 0.501, 0.6144, 0.501, 0.6144, 0.5192, 0.5, 0.5192, 0.5, 0.5192, 0.6144, 0.5192, 0.6145, 0.56, 0.5, 0.56, 0.8375, 0.5, 0.8332, 0.5, 0.8333, 0.6091, 0.8333, 0.7212, 0.6667, 0.7212, 0.6667, 0.6091, 0.6668, 0.5, 0.6625, 0.5, 0.6625, 0.7227, 0.8375, 0.7227, 0.5, 0.2308, 0.6144, 0.2308, 0.6144, 0.249, 0.5, 0.249, 0.625, 0.2779, 0.625, 0.4813, 0.6162, 0.4554, 0.6162, 0.3034, 0.375, 0.4167, 0.4958, 0.4167, 0.625, 0.4167, 0.625, 0.5, 0.375, 0.5, 0.375, 0.5, 0.625, 0.5, 0.625, 0.75, 0.375, 0.75, 0.2917, 0.5, 0.375, 0.5, 0.375, 0.75, 0.2917, 0.75, 0.625, 0.5, 0.7083, 0.5, 0.7083, 0.75, 0.625, 0.75, 0.7083, 0.75, 0.7083, 0.5, 0.7083, 0.5, 0.7083, 0.75, 0.25, 0.5, 0.2917, 0.5, 0.2917, 0.75, 0.25, 0.75, 0.375, 0.75, 0.625, 0.75, 0.625, 0.8333, 0.4958, 0.8333, 0.375, 0.8333, 0.7083, 0.5, 0.75, 0.5, 0.75, 0.75, 0.7083, 0.75, 0.375, 0.8333, 0.625, 0.8333, 0.5604, 0.875, 0.375, 0.875, 0.375, 0.375, 0.5604, 0.375, 0.4958, 0.4167, 0.375, 0.4167, 0.375, 0.4167, 0.375, 0.5, 0.625, 0.5, 0.625, 0.4167, 0.4958, 0.4167, 0.375, 0.5, 0.375, 0.75, 0.625, 0.75, 0.625, 0.5, 0.2917, 0.5, 0.2917, 0.75, 0.375, 0.75, 0.375, 0.5, 0.625, 0.5, 0.625, 0.75, 0.7083, 0.75, 0.7083, 0.5, 0.7083, 0.75, 0.7083, 0.75, 0.7083, 0.5, 0.7083, 0.5, 0.25, 0.5, 0.25, 0.75, 0.2917, 0.75, 0.2917, 0.5, 0.375, 0.75, 0.375, 0.8333, 0.4958, 0.8333, 0.625, 0.8333, 0.625, 0.75, 0.7083, 0.5, 0.7083, 0.75, 0.75, 0.75, 0.75, 0.5, 0.375, 0.8333, 0.375, 0.875, 0.5604, 0.875, 0.625, 0.8333, 0.375, 0.375, 0.375, 0.4167, 0.4958, 0.4167, 0.5604, 0.375, 0.6402, 0.56, 0.8481, 0.56, 0.8489, 0.7481, 0.7661, 0.7421, 0.7661, 0.7325, 0.7339, 0.7325, 0.6368, 0.7481, 0.5481, 0.8036, 0.5579, 0.8049, 0.5672, 0.809, 0.5759, 0.8156, 0.5835, 0.8245, 0.5897, 0.8353, 0.5943, 0.8477, 0.5972, 0.8611, 0.5981, 0.875, 0.5972, 0.8889, 0.5943, 0.9023, 0.5897, 0.9147, 0.5835, 0.9255, 0.5759, 0.9344, 0.5672, 0.941, 0.5579, 0.9451, 0.5481, 0.9464, 0.5384, 0.9451, 0.529, 0.941, 0.5203, 0.9344, 0.5128, 0.9255, 0.5065, 0.9147, 0.5019, 0.9023, 0.4991, 0.8889, 0.4981, 0.875, 0.4991, 0.8611, 0.5019, 0.8477, 0.5065, 0.8353, 0.5128, 0.8245, 0.5203, 0.8156, 0.529, 0.809, 0.5384, 0.8049, 0.7567, 0.75, 0.7567, 1.0, 0.75, 1.0, 0.75, 0.75, 0.2433, 0.75, 0.2433, 0.5068, 0.25, 0.5068, 0.25, 0.75, 0.75, 0.5068, 0.7567, 0.5068, 0.7567, 0.75, 0.75, 0.75, 0.3898, 0.75, 0.3898, 0.5, 0.625, 0.5, 0.625, 0.75, 0.3898, 0.5, 0.3898, 0.25, 0.625, 0.25, 0.625, 0.5, 0.3898, 0.25, 0.3898, 0.0, 0.625, 0.0, 0.625, 0.25, 0.4693, 0.75, 0.6145, 0.75, 0.5481, 0.7857, 0.5478, 0.7858, 0.5359, 0.7874, 0.5242, 0.7925, 0.5134, 0.8008, 0.5039, 0.8119, 0.4961, 0.8254, 0.4904, 0.8408, 0.4868, 0.8576, 0.4856, 0.875, 0.4868, 0.8924, 0.4904, 0.9092, 0.4961, 0.9246, 0.5039, 0.9381, 0.5134, 0.9492, 0.5242, 0.9575, 0.5359, 0.9626, 0.5481, 0.9643, 0.6145, 1.0, 0.4693, 1.0, 0.3898, 1.0, 0.3898, 0.75, 0.625, 0.75, 0.625, 1.0, 0.5, 0.2753, 0.6054, 0.2753, 0.6162, 0.3034, 0.6162, 0.4554, 0.6054, 0.4747, 0.5, 0.4747, 0.5, 0.249, 0.6144, 0.249, 0.6054, 0.2753, 0.5, 0.2753, 0.6145, 0.75, 0.6145, 0.56, 0.6402, 0.56, 0.6368, 0.7481, 0.6145, 1.0, 0.6145, 0.75, 0.625, 0.7618, 0.625, 0.9739, 0.625, 0.00189, 0.625, 0.19, 0.6145, 0.19, 0.6145, 0.0, 0.6145, 0.56, 0.6144, 0.5192, 0.6424, 0.5192, 0.6402, 0.56, 0.625, 0.19, 0.625, 0.2308, 0.6144, 0.2308, 0.6145, 0.19, 0.625, 0.2779, 0.6162, 0.3034, 0.6054, 0.2753, 0.6144, 0.249, 0.6144, 0.501, 0.6054, 0.4747, 0.6162, 0.4554, 0.625, 0.4813, 0.6144, 0.5192, 0.6144, 0.501, 0.6437, 0.501, 0.6424, 0.5192, 0.6144, 0.249, 0.6144, 0.2308, 0.625, 0.2308, 0.625, 0.249, 0.6368, 0.7481, 0.7339, 0.7325, 0.7339, 0.7421, 0.7661, 0.7421, 0.8489, 0.7481, 0.4681, 0.2491, 0.4676, 0.2308, 0.5, 0.2308, 0.5, 0.249, 0.4676, 0.2308, 0.4661, 0.19, 0.5, 0.19, 0.5, 0.2308, 0.4693, 0.56, 0.4695, 0.5192, 0.5, 0.5192, 0.5, 0.56, 0.4695, 0.5192, 0.4696, 0.5009, 0.5, 0.501, 0.5, 0.5192, 0.4684, 0.2753, 0.4681, 0.2491, 0.5, 0.249, 0.5, 0.2753, 0.4696, 0.4747, 0.4684, 0.2753, 0.5, 0.2753, 0.5, 0.4747, 0.4693, 0.5612, 0.4693, 0.56, 0.5, 0.56, 0.6145, 0.56, 0.6145, 0.75, 0.4693, 0.75, 0.4696, 0.5009, 0.4696, 0.4747, 0.5, 0.4747, 0.5, 0.501])
me_cube_001.update()

# ---- objects
ob_cube_002 = bpy.data.objects.new('Cube.002', me_cube_004)
ob_cube_001 = bpy.data.objects.new('Cube.001', me_cube_001)

# ---- transforms, parenting, visibility, modifiers, constraints
ob_cube_002.location = (0.0, 3.693, 1.153)
ob_cube_002.scale = (0.6, 0.12, 0.3)
ob_cube_001.parent = ob_cube_002
ob_cube_001.matrix_parent_inverse = Matrix(((1.667, -0.0, 0.0, -0.0), (-0.0, 8.333, -0.0, -30.78), (0.0, -0.0, 3.333, -3.845), (-0.0, 0.0, -0.0, 1.0)))
ob_cube_001.location = (0.0, 3.693, 1.153)
ob_cube_001.scale = (0.6, 0.12, 0.3)

# ---- collection membership
col_collection.objects.link(ob_cube_002)
col_collection.objects.link(ob_cube_001)

# ---- scene / render settings (as saved in the file)
scene.frame_start = 1; scene.frame_end = 250; scene.frame_set(1)
scene.render.engine = 'BLENDER_EEVEE_NEXT'
bpy.context.view_layer.update()

# ---- added for rendering (the .blend has no active camera and no usable light): camera, sun
cam_auto = bpy.data.cameras.new('AutoCamera')
cam_auto.lens = 50.0
cam_auto.sensor_width = 36.0
cam_auto.clip_end = 1000.0
ob_auto_camera = bpy.data.objects.new('AutoCamera', cam_auto)
scene.collection.objects.link(ob_auto_camera)
ob_auto_camera.location = (9.79429, -11.6449, 6.08579)
ob_auto_camera.rotation_euler = (1.09748, -7.21219e-08, 0.694738)
scene.camera = ob_auto_camera
light_auto_sun = bpy.data.lights.new('AutoSun', 'SUN')
light_auto_sun.energy = 3.0
light_auto_sun.angle = 0.0523599
ob_auto_sun = bpy.data.objects.new('AutoSun', light_auto_sun)
scene.collection.objects.link(ob_auto_sun)
ob_auto_sun.rotation_euler = (0.872665, 0.174533, 0.523599)
bpy.context.view_layer.update()
